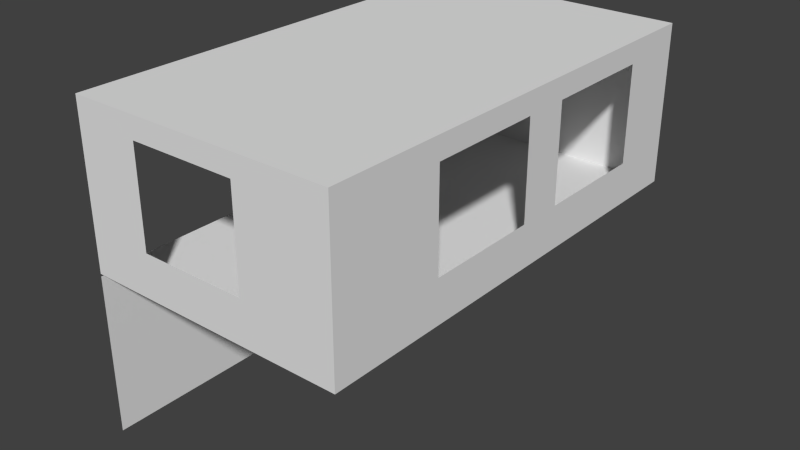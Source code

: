 # Source: bedroom_s_e.blend  (saved by Blender 2.66.0; exported with 4.5.12 LTS)
import bpy
from mathutils import Matrix  # noqa: F401  (used for matrix-valued properties, if any)

bpy.ops.wm.read_factory_settings(use_empty=True)
scene = bpy.context.scene
scene.name = 'Scene'

# ---- collections
col_collection_2 = bpy.data.collections.new('Collection 2'); scene.collection.children.link(col_collection_2)

# ---- materials (node trees are filled in below, after node groups)
mat_floor = bpy.data.materials.new('floor')
mat_floor.alpha_threshold = 0.0
mat_floor.use_transparent_shadow = False
mat_floor.roughness = 0.5
mat_floor.line_color = (0.0, 0.0, 0.0, 1.0)
mat_ceiling = bpy.data.materials.new('ceiling')
mat_ceiling.alpha_threshold = 0.0
mat_ceiling.use_transparent_shadow = False
mat_ceiling.roughness = 0.5
mat_ceiling.line_color = (0.0, 0.0, 0.0, 1.0)

# ---- material node trees

# ---- world
world_world = bpy.data.worlds.new('World'); scene.world = world_world
world_world.color = (0.05088, 0.05088, 0.05088)
world_world.use_sun_shadow = False
world_world.sun_shadow_jitter_overblur = 0.0
world_world.cycles.sampling_method = 'MANUAL'
world_world.cycles.sample_map_resolution = 256

# ---- meshes
me_plane_001 = bpy.data.meshes.new('Plane.001')
me_plane_001.from_pydata([(0.0, -1.0, 0.0), (0.0, 1.0, 0.0), (0.0, -1.0, 15.0), (0.0, 1.0, 15.0), (0.0, -1.0, 4.0), (0.0, -1.0, 13.0), (0.0, 1.0, 13.0), (0.0, 1.0, 4.0), (0.0, 0.7, 0.0), (0.0, 0.2, 0.0), (0.0, 1.49e-08, 0.0), (0.0, -0.5, 0.0), (0.0, 0.7, 15.0), (0.0, 0.2, 15.0), (0.0, 1.49e-08, 15.0), (0.0, -0.5, 15.0)], [], [(15, 2, 5, 4, 0, 11, 10, 9, 8, 1, 7, 6, 3, 12, 13, 14)])
me_plane_001.use_remesh_preserve_volume = False
me_plane_001.use_remesh_preserve_attributes = False
me_plane_001.use_mirror_vertex_groups = False
me_plane_001.update()
me_plane_016 = bpy.data.meshes.new('Plane.016')
me_plane_016.from_pydata([(1.0, -1.0, 0.0), (-1.0, -1.0, 0.0), (1.0, 1.0, 0.0), (-1.0, 1.0, 0.0), (0.3, -1.0, 0.0), (-0.5, -1.0, 0.0), (0.3, 1.0, 0.0), (-0.5, 1.0, 0.0), (1.0, -0.5, 0.0), (1.0, 1.49e-08, 0.0), (1.0, 0.2, 0.0), (1.0, 0.7, 0.0), (-1.0, 0.7, 0.0), (-1.0, 0.2, 0.0), (-1.0, 1.49e-08, 0.0), (-1.0, -0.5, 0.0)], [], [(6, 7, 3, 12, 13, 14, 15, 1, 5, 4, 0, 8, 9, 10, 11, 2)])
_uv = me_plane_016.uv_layers.new(name='UVMap')
_uv.uv.foreach_set('vector', [0.65, 1.0, 0.25, 1.0, 0.0, 1.0, 0.0, 0.85, 0.0, 0.6, 0.0, 0.5, 0.0, 0.25, 0.0, 0.0, 0.25, 0.0, 0.65, 0.0, 1.0, 0.0, 1.0, 0.25, 1.0, 0.5, 1.0, 0.6, 1.0, 0.85, 1.0, 1.0])
me_plane_016.materials.append(mat_floor)
me_plane_016.use_remesh_preserve_volume = False
me_plane_016.use_remesh_preserve_attributes = False
me_plane_016.use_mirror_vertex_groups = False
me_plane_016.update()
me_plane_010 = bpy.data.meshes.new('Plane.010')
me_plane_010.from_pydata([(1.0, -1.0, 15.0), (-1.0, -1.0, 15.0), (1.0, 1.0, 15.0), (-1.0, 1.0, 15.0), (0.3, -1.0, 15.0), (-0.5, -1.0, 15.0), (0.3, 1.0, 15.0), (-0.5, 1.0, 15.0), (1.0, -0.5, 15.0), (1.0, 1.49e-08, 15.0), (1.0, 0.2, 15.0), (1.0, 0.7, 15.0), (-1.0, 0.7, 15.0), (-1.0, 0.2, 15.0), (-1.0, 1.49e-08, 15.0), (-1.0, -0.5, 15.0)], [], [(11, 10, 9, 8, 0, 4, 5, 1, 15, 14, 13, 12, 3, 7, 6, 2)])
_uv = me_plane_010.uv_layers.new(name='UV coord')
_uv.uv.foreach_set('vector', [1.0, 0.85, 1.0, 0.6, 1.0, 0.5, 1.0, 0.25, 1.0, 0.0, 0.65, 0.0, 0.25, 0.0, 0.0, 0.0, 0.0, 0.25, 0.0, 0.5, 0.0, 0.6, 0.0, 0.85, 0.0, 1.0, 0.25, 1.0, 0.65, 1.0, 1.0, 1.0])
me_plane_010.materials.append(mat_ceiling)
me_plane_010.use_remesh_preserve_volume = False
me_plane_010.use_remesh_preserve_attributes = False
me_plane_010.use_mirror_vertex_groups = False
me_plane_010.update()
me_plane = bpy.data.meshes.new('Plane')
me_plane.from_pydata([(1.0, -1.0, 0.0), (-1.0, -1.0, 0.0), (1.0, 1.0, 0.0), (-1.0, 1.0, 0.0), (1.0, -1.0, 15.0), (-1.0, -1.0, 15.0), (1.0, 1.0, 15.0), (-1.0, 1.0, 15.0), (-1.0, -1.0, 4.0), (-1.0, -1.0, 13.0), (-1.0, 1.0, 13.0), (-1.0, 1.0, 4.0), (1.0, -1.0, 4.0), (1.0, -1.0, 13.0), (1.0, 1.0, 13.0), (1.0, 1.0, 4.0), (0.3, -1.0, 0.0), (-0.5, -1.0, 0.0), (0.3, 1.0, 0.0), (-0.5, 1.0, 0.0), (0.3, -1.0, 15.0), (-0.5, -1.0, 15.0), (0.3, 1.0, 15.0), (-0.5, 1.0, 15.0), (0.3, -1.0, 4.0), (-0.5, -1.0, 4.0), (0.3, -1.0, 13.0), (-0.5, -1.0, 13.0), (-0.5, 1.0, 4.0), (0.3, 1.0, 4.0), (-0.5, 1.0, 13.0), (0.3, 1.0, 13.0), (1.0, -0.5, 0.0), (1.0, 1.49e-08, 0.0), (1.0, 0.2, 0.0), (1.0, 0.7, 0.0), (1.0, -0.5, 15.0), (1.0, 1.49e-08, 15.0), (1.0, 0.2, 15.0), (1.0, 0.7, 15.0), (1.0, 0.7, 4.0), (1.0, 0.2, 4.0), (1.0, 1.49e-08, 4.0), (1.0, -0.5, 4.0), (1.0, 0.7, 13.0), (1.0, 0.2, 13.0), (1.0, 1.49e-08, 13.0), (1.0, -0.5, 13.0)], [], [(26, 20, 4, 13), (30, 23, 7, 10), (44, 39, 6, 14), (16, 24, 12, 0), (24, 26, 13, 12), (19, 28, 11, 3), (28, 30, 10, 11), (35, 40, 15, 2), (40, 44, 14, 15), (9, 5, 21, 27), (27, 21, 20, 26), (14, 6, 22, 31), (31, 22, 23, 30), (1, 8, 25, 17), (17, 25, 24, 16), (8, 9, 27, 25), (2, 15, 29, 18), (18, 29, 28, 19), (15, 14, 31, 29), (29, 31, 30, 28), (13, 4, 36, 47), (47, 36, 37, 46), (46, 37, 38, 45), (45, 38, 39, 44), (0, 12, 43, 32), (32, 43, 42, 33), (33, 42, 41, 34), (34, 41, 40, 35), (12, 13, 47, 43), (42, 46, 45, 41)])
me_plane.use_remesh_preserve_volume = False
me_plane.use_remesh_preserve_attributes = False
me_plane.use_mirror_vertex_groups = False
me_plane.update()

# ---- objects
ob_east_wing_001 = bpy.data.objects.new('east_wing.001', me_plane_001)
ob_floor = bpy.data.objects.new('floor', me_plane_016)
ob_ceiling = bpy.data.objects.new('ceiling', me_plane_010)
ob_east_wing = bpy.data.objects.new('east_wing', me_plane)

# ---- transforms, parenting, visibility, modifiers, constraints
ob_east_wing_001.location = (-3.75, 0.0, -4.574)
ob_east_wing_001.scale = (4.25, 6.5, 0.3)
ob_east_wing_001.lineart.crease_threshold = 0.0
ob_floor.location = (0.0, 0.0, 0.0)
ob_floor.scale = (3.75, 6.5, 0.3)
ob_floor.lineart.crease_threshold = 0.0
ob_ceiling.location = (0.0, 0.0, 0.0)
ob_ceiling.scale = (3.75, 6.5, 0.3)
ob_ceiling.lineart.crease_threshold = 0.0
ob_east_wing.location = (0.0, 0.0, 0.0)
ob_east_wing.scale = (3.75, 6.5, 0.3)
ob_east_wing.lineart.crease_threshold = 0.0

# ---- collection membership
col_collection_2.objects.link(ob_east_wing_001)
col_collection_2.objects.link(ob_floor)
col_collection_2.objects.link(ob_ceiling)
col_collection_2.objects.link(ob_east_wing)

# ---- scene / render settings (as saved in the file)
scene.frame_start = 1; scene.frame_end = 50; scene.frame_set(1)
scene.render.engine = 'BLENDER_EEVEE_NEXT'
scene.render.image_settings.color_mode = 'RGB'
scene.render.image_settings.compression = 90
scene.render.resolution_percentage = 50
scene.render.dither_intensity = 0.0
scene.render.bake_margin = 2
scene.cycles.use_denoising = False
scene.cycles.samples = 10
scene.cycles.sampling_pattern = 'TABULATED_SOBOL'
scene.cycles.light_sampling_threshold = 0.0
scene.cycles.use_adaptive_sampling = False
scene.cycles.use_light_tree = False
scene.cycles.blur_glossy = 0.0
scene.cycles.volume_bounces = 1
scene.cycles.pixel_filter_type = 'GAUSSIAN'
scene.cycles.sample_clamp_indirect = 0.0
scene.view_settings.view_transform = 'Standard'
bpy.context.view_layer.update()

# ---- added for rendering (the .blend has no active camera and no usable light): camera, sun
cam_auto = bpy.data.cameras.new('AutoCamera')
cam_auto.lens = 50.0
cam_auto.sensor_width = 36.0
cam_auto.clip_end = 1000.0
ob_auto_camera = bpy.data.objects.new('AutoCamera', cam_auto)
scene.collection.objects.link(ob_auto_camera)
ob_auto_camera.location = (16.2269, -19.4723, 12.9444)
ob_auto_camera.rotation_euler = (1.09748, -7.21219e-08, 0.694738)
scene.camera = ob_auto_camera
light_auto_sun = bpy.data.lights.new('AutoSun', 'SUN')
light_auto_sun.energy = 3.0
light_auto_sun.angle = 0.0523599
ob_auto_sun = bpy.data.objects.new('AutoSun', light_auto_sun)
scene.collection.objects.link(ob_auto_sun)
ob_auto_sun.rotation_euler = (0.872665, 0.174533, 0.523599)
bpy.context.view_layer.update()
